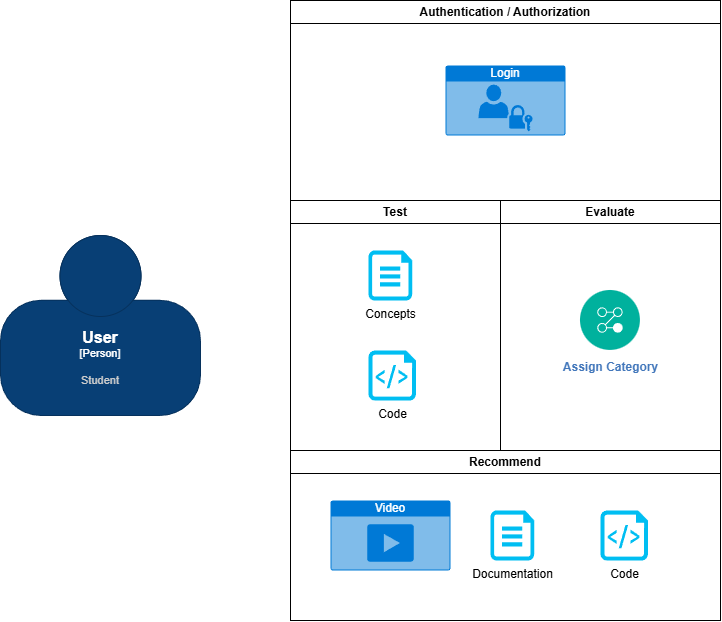

The diagram above was exported from draw.io. Its source (the exported page's mxGraphModel, read from the mxfile embedded in the PNG):
<mxGraphModel dx="888" dy="1831" grid="1" gridSize="10" guides="1" tooltips="1" connect="1" arrows="1" fold="1" page="1" pageScale="1" pageWidth="850" pageHeight="1100" background="#ffffff" math="0" shadow="0">
  <root>
    <mxCell id="0" />
    <mxCell id="1" parent="0" />
    <object placeholders="1" c4Name="User" c4Type="Person" c4Description="Student" label="&lt;font style=&quot;font-size: 16px&quot;&gt;&lt;b&gt;%c4Name%&lt;/b&gt;&lt;/font&gt;&lt;div&gt;[%c4Type%]&lt;/div&gt;&lt;br&gt;&lt;div&gt;&lt;font style=&quot;font-size: 11px&quot;&gt;&lt;font color=&quot;#cccccc&quot;&gt;%c4Description%&lt;/font&gt;&lt;/div&gt;" id="2">
      <mxCell style="html=1;fontSize=11;dashed=0;whiteSpace=wrap;fillColor=#083F75;strokeColor=#06315C;fontColor=#ffffff;shape=mxgraph.c4.person2;align=center;metaEdit=1;points=[[0.5,0,0],[1,0.5,0],[1,0.75,0],[0.75,1,0],[0.5,1,0],[0.25,1,0],[0,0.75,0],[0,0.5,0]];resizable=0;" vertex="1" parent="1">
        <mxGeometry x="10" y="55" width="200" height="180" as="geometry" />
      </mxCell>
    </object>
    <mxCell id="3" value="Test" style="swimlane;whiteSpace=wrap;html=1;" vertex="1" parent="1">
      <mxGeometry x="300" y="20" width="210" height="250" as="geometry" />
    </mxCell>
    <mxCell id="4" value="Concepts" style="verticalLabelPosition=bottom;html=1;verticalAlign=top;align=center;strokeColor=none;fillColor=#00BEF2;shape=mxgraph.azure.file;pointerEvents=1;" vertex="1" parent="3">
      <mxGeometry x="78" y="50" width="43.75" height="50" as="geometry" />
    </mxCell>
    <mxCell id="5" value="Code" style="verticalLabelPosition=bottom;html=1;verticalAlign=top;align=center;strokeColor=none;fillColor=#00BEF2;shape=mxgraph.azure.script_file;pointerEvents=1;" vertex="1" parent="3">
      <mxGeometry x="78" y="150" width="47.5" height="50" as="geometry" />
    </mxCell>
    <mxCell id="6" value="Evaluate" style="swimlane;whiteSpace=wrap;html=1;" vertex="1" parent="1">
      <mxGeometry x="510" y="20" width="220" height="250" as="geometry" />
    </mxCell>
    <mxCell id="9" value="&lt;font&gt;&lt;b&gt;Assign Category&lt;/b&gt;&lt;/font&gt;" style="image;aspect=fixed;perimeter=ellipsePerimeter;html=1;align=center;shadow=0;dashed=0;fontColor=#4277BB;labelBackgroundColor=default;fontSize=12;spacingTop=3;image=img/lib/ibm/management/process_management.svg;" vertex="1" parent="6">
      <mxGeometry x="80" y="90" width="60" height="60" as="geometry" />
    </mxCell>
    <mxCell id="11" value="Authentication / Authorization" style="swimlane;whiteSpace=wrap;html=1;" vertex="1" parent="1">
      <mxGeometry x="300" y="-180" width="430" height="200" as="geometry" />
    </mxCell>
    <mxCell id="12" value="Login" style="html=1;whiteSpace=wrap;strokeColor=none;fillColor=#0079D6;labelPosition=center;verticalLabelPosition=middle;verticalAlign=top;align=center;fontSize=12;outlineConnect=0;spacingTop=-6;fontColor=#FFFFFF;sketch=0;shape=mxgraph.sitemap.login;" vertex="1" parent="11">
      <mxGeometry x="155" y="65" width="120" height="70" as="geometry" />
    </mxCell>
    <mxCell id="13" value="Recommend" style="swimlane;whiteSpace=wrap;html=1;" vertex="1" parent="1">
      <mxGeometry x="300" y="270" width="430" height="170" as="geometry" />
    </mxCell>
    <mxCell id="14" value="Video" style="html=1;whiteSpace=wrap;strokeColor=none;fillColor=#0079D6;labelPosition=center;verticalLabelPosition=middle;verticalAlign=top;align=center;fontSize=12;outlineConnect=0;spacingTop=-6;fontColor=#FFFFFF;sketch=0;shape=mxgraph.sitemap.video;" vertex="1" parent="13">
      <mxGeometry x="40" y="50" width="120" height="70" as="geometry" />
    </mxCell>
    <mxCell id="15" value="Documentation" style="verticalLabelPosition=bottom;html=1;verticalAlign=top;align=center;strokeColor=none;fillColor=#00BEF2;shape=mxgraph.azure.file;pointerEvents=1;" vertex="1" parent="13">
      <mxGeometry x="200" y="60" width="43.75" height="50" as="geometry" />
    </mxCell>
    <mxCell id="16" value="Code" style="verticalLabelPosition=bottom;html=1;verticalAlign=top;align=center;strokeColor=none;fillColor=#00BEF2;shape=mxgraph.azure.script_file;pointerEvents=1;" vertex="1" parent="13">
      <mxGeometry x="310" y="60" width="47.5" height="50" as="geometry" />
    </mxCell>
  </root>
</mxGraphModel>